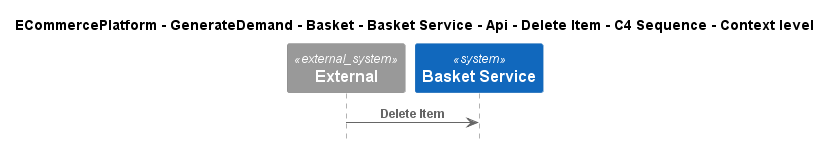

The diagram above was rendered by PlantUML. Its source (embedded in the PNG):
@startuml
!include ..\..\..\..\..\..\..\..\..\.c4s\C4_Sequence.puml

title ECommercePlatform - GenerateDemand - Basket - Basket Service - Api - Delete Item - C4 Sequence - Context level

System_Ext(C4InterFlow.SoftwareSystems.ExternalSystem, "External", "")
System(ECommercePlatform.GenerateDemand.Basket.SoftwareSystems.BasketService, "Basket Service", "")

Rel(C4InterFlow.SoftwareSystems.ExternalSystem, ECommercePlatform.GenerateDemand.Basket.SoftwareSystems.BasketService, "Delete Item")


@enduml